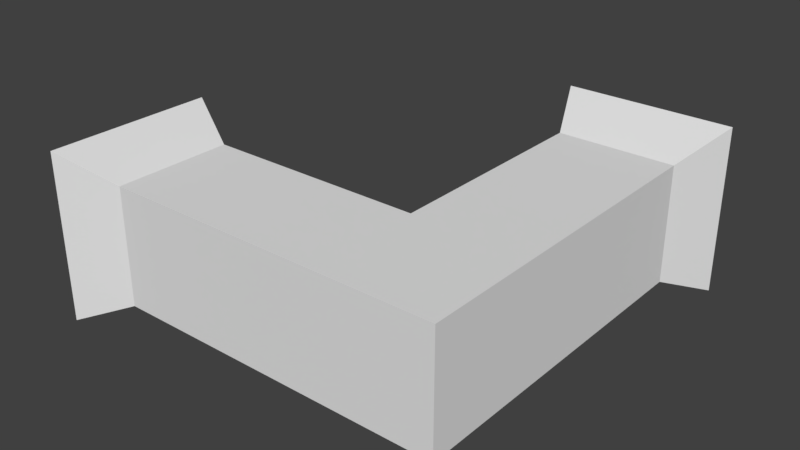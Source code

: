 # Source: bent_pipe.blend  (saved by Blender 2.80.75; exported with 4.5.12 LTS)
import bpy
from mathutils import Matrix  # noqa: F401  (used for matrix-valued properties, if any)

bpy.ops.wm.read_factory_settings(use_empty=True)
scene = bpy.context.scene
scene.name = 'Scene'

# ---- collections
col_collection_1 = bpy.data.collections.new('Collection 1'); scene.collection.children.link(col_collection_1)

# ---- world
world_world = bpy.data.worlds.new('World'); scene.world = world_world
world_world.color = (0.05088, 0.05088, 0.05088)
world_world.use_sun_shadow = False
world_world.sun_shadow_jitter_overblur = 0.0
world_world.cycles.sampling_method = 'MANUAL'

# ---- meshes
me_cube_001 = bpy.data.meshes.new('Cube.001')
me_cube_001.from_pydata([(-6.0, -1.5, -1.5), (-6.0, 1.5, -1.5), (-6.0, -1.5, 1.5), (-6.0, 1.5, 1.5), (-4.995, -1.051, -1.051), (-4.995, 1.051, -1.051), (-4.995, -1.051, 1.051), (-4.995, 1.051, 1.051), (1.5, -6.0, -1.5), (-1.5, -6.0, -1.5), (1.5, -6.0, 1.5), (-1.5, -6.0, 1.5), (1.051, -4.995, -1.051), (-1.051, -4.995, -1.051), (1.051, -4.995, 1.051), (-1.051, -4.995, 1.051), (-1.051, -1.051, 1.051), (-1.051, 1.051, 1.051), (-1.051, 1.051, -1.051), (-1.051, -1.051, -1.051), (1.051, 1.051, -1.051), (1.051, 1.051, 1.051)], [], [(0, 2, 3, 1), (2, 0, 4, 6), (1, 3, 7, 5), (2, 6, 7, 3), (0, 1, 5, 4), (17, 7, 6, 16), (16, 6, 4, 19), (19, 4, 5, 18), (8, 10, 11, 9), (10, 8, 12, 14), (9, 11, 15, 13), (10, 14, 15, 11), (8, 9, 13, 12), (14, 12, 20, 21), (7, 17, 21, 20, 18, 5), (15, 14, 21, 17, 16), (12, 13, 19, 18, 20), (13, 15, 16, 19)])
_uv = me_cube_001.uv_layers.new(name='UVMap')
_uv.uv.foreach_set('vector', [0.01338, 0.2966, 0.01338, 0.03854, 0.271, 0.03854, 0.271, 0.2966, 0.6213, 0.6549, 0.2575, 0.6549, 0.312, 0.53, 0.5668, 0.53, 0.6057, 0.04221, 0.9707, 0.04221, 0.916, 0.1683, 0.6604, 0.1683, 0.2463, 0.3842, 0.2091, 0.4653, 0.04272, 0.465, 0.008702, 0.3838, 0.6026, 0.7412, 0.6026, 0.9788, 0.5214, 0.9446, 0.5214, 0.7782, 0.04271, 0.7773, 0.04272, 0.465, 0.2091, 0.4653, 0.2091, 0.7776, 0.5668, 0.05262, 0.5668, 0.53, 0.312, 0.53, 0.312, 0.05262, 0.2091, 0.7776, 0.5214, 0.7782, 0.5214, 0.9446, 0.2091, 0.944, 0.271, 0.03854, 0.271, 0.2966, 0.01338, 0.2966, 0.01338, 0.03854, 0.6057, 0.0422, 0.9707, 0.0422, 0.916, 0.1683, 0.6604, 0.1683, 0.6213, 0.6549, 0.2575, 0.6549, 0.312, 0.53, 0.5668, 0.53, 0.6026, 0.9788, 0.5214, 0.9446, 0.5214, 0.7782, 0.6026, 0.7412, 0.0087, 0.3838, 0.2463, 0.3842, 0.2091, 0.4653, 0.04271, 0.465, 0.6604, 0.1683, 0.916, 0.1683, 0.916, 0.9017, 0.6604, 0.9017, 0.916, 0.1683, 0.916, 0.6467, 0.916, 0.9017, 0.6604, 0.9017, 0.6604, 0.6467, 0.6604, 0.1683, 0.5214, 0.7782, 0.5214, 0.9446, 0.04271, 0.9437, 0.04271, 0.7773, 0.2091, 0.7776, 0.04271, 0.465, 0.2091, 0.4653, 0.2091, 0.7776, 0.2091, 0.944, 0.04271, 0.9437, 0.5668, 0.53, 0.312, 0.53, 0.312, 0.05262, 0.5668, 0.05262])
me_cube_001.materials.append(None)
me_cube_001.use_remesh_preserve_volume = False
me_cube_001.use_remesh_preserve_attributes = False
me_cube_001.use_mirror_vertex_groups = False
me_cube_001.update()

# ---- objects
ob_cube_001 = bpy.data.objects.new('Cube.001', me_cube_001)

# ---- transforms, parenting, visibility, modifiers, constraints
ob_cube_001.location = (0.0, 0.0, 0.0)
ob_cube_001.rotation_euler = (-3.142, 8.742e-08, -3.258e-07)
ob_cube_001.lock_rotations_4d = False
ob_cube_001.empty_display_type = 'ARROWS'
ob_cube_001.lineart.crease_threshold = 0.0

# ---- collection membership
scene.collection.objects.link(ob_cube_001)

# ---- scene / render settings (as saved in the file)
scene.frame_start = 1; scene.frame_end = 250; scene.frame_set(1)
scene.render.engine = 'BLENDER_EEVEE_NEXT'
scene.render.resolution_percentage = 50
scene.render.dither_intensity = 0.0
scene.cycles.use_denoising = False
scene.cycles.samples = 128
scene.cycles.sampling_pattern = 'TABULATED_SOBOL'
scene.cycles.use_adaptive_sampling = False
scene.cycles.use_light_tree = False
scene.cycles.blur_glossy = 0.0
scene.cycles.sample_clamp_indirect = 0.0
scene.view_settings.view_transform = 'Standard'
scene.unit_settings.scale_length = 0.01
bpy.context.view_layer.update()

# ---- added for rendering (the .blend has no active camera and no usable light): camera, sun
cam_auto = bpy.data.cameras.new('AutoCamera')
cam_auto.lens = 50.0
cam_auto.sensor_width = 36.0
cam_auto.clip_end = 1000.0
ob_auto_camera = bpy.data.objects.new('AutoCamera', cam_auto)
scene.collection.objects.link(ob_auto_camera)
ob_auto_camera.location = (7.94848, -9.98818, 8.15878)
ob_auto_camera.rotation_euler = (1.09748, -7.21219e-08, 0.694738)
scene.camera = ob_auto_camera
light_auto_sun = bpy.data.lights.new('AutoSun', 'SUN')
light_auto_sun.energy = 3.0
light_auto_sun.angle = 0.0523599
ob_auto_sun = bpy.data.objects.new('AutoSun', light_auto_sun)
scene.collection.objects.link(ob_auto_sun)
ob_auto_sun.rotation_euler = (0.872665, 0.174533, 0.523599)
bpy.context.view_layer.update()
